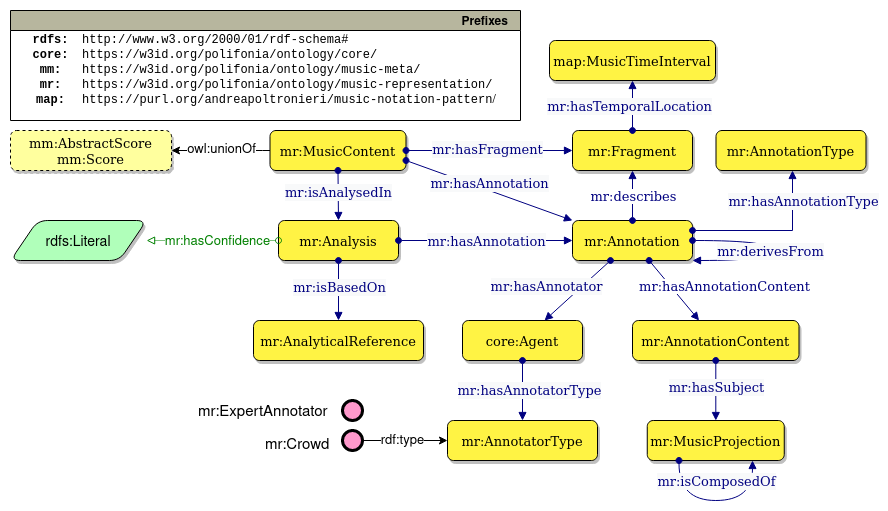

The diagram above was exported from draw.io. Its source (the exported page's mxGraphModel, read from the mxfile embedded in the PNG):
<mxGraphModel dx="1424" dy="741" grid="1" gridSize="10" guides="1" tooltips="1" connect="1" arrows="1" fold="1" page="1" pageScale="1" pageWidth="850" pageHeight="1100" math="0" shadow="0">
  <root>
    <mxCell id="0" />
    <mxCell id="1" parent="0" />
    <mxCell id="2" value="owl:unionOf" style="edgeStyle=orthogonalEdgeStyle;rounded=0;orthogonalLoop=1;jettySize=auto;html=1;fontSize=13;" edge="1" source="3" target="44" parent="1">
      <mxGeometry x="-0.0127" y="-1" relative="1" as="geometry">
        <mxPoint x="556" y="304" as="targetPoint" />
        <Array as="points">
          <mxPoint x="480" y="440" />
          <mxPoint x="480" y="440" />
        </Array>
        <mxPoint as="offset" />
      </mxGeometry>
    </mxCell>
    <mxCell id="3" value="mr:MusicContent" style="graphMlID=n4;shape=rect;rounded=1;arcsize=30;fillColor=#FFF344;strokeColor=#000000;strokeWidth=1.0;fontFamily=proxima nova;fontSource=https%3A%2F%2Ffonts.googleapis.com%2Fcss%3Ffamily%3Dproxima%2Bnova;fontSize=13;shadow=1;" vertex="1" parent="1">
      <mxGeometry x="487.5" y="420" width="136" height="40" as="geometry" />
    </mxCell>
    <mxCell id="4" value="mr:Annotation" style="graphMlID=n4;shape=rect;rounded=1;arcsize=30;fillColor=#FFF344;strokeColor=#000000;strokeWidth=1.0;fontFamily=proxima nova;fontSource=https%3A%2F%2Ffonts.googleapis.com%2Fcss%3Ffamily%3Dproxima%2Bnova;fontSize=13;shadow=1;" vertex="1" parent="1">
      <mxGeometry x="790" y="510" width="120" height="40" as="geometry" />
    </mxCell>
    <mxCell id="5" value="Prefixes" style="graphMlID=n0;shape=swimlane;startSize=20;fillColor=#b7b69e;strokeColor=#000000;strokeWidth=1.0;align=right;spacingRight=10;fontStyle=1;fontFamily=Helvetica;" vertex="1" parent="1">
      <mxGeometry x="228" y="300" width="510" height="110" as="geometry" />
    </mxCell>
    <mxCell id="6" value="&lt;font style=&quot;font-weight: bold;&quot; face=&quot;Courier New&quot;&gt;rdfs:&lt;br&gt;core:&lt;br&gt;mm:&lt;br&gt;&lt;/font&gt;&lt;div&gt;&lt;b&gt;&lt;font face=&quot;Courier New&quot;&gt;mr:&lt;br&gt;map:&lt;br&gt;&lt;/font&gt;&lt;/b&gt;&lt;/div&gt;" style="text;html=1;align=center;verticalAlign=middle;resizable=0;points=[];autosize=1;fontFamily=Helvetica;" vertex="1" parent="5">
      <mxGeometry x="9.996452437349733" y="14.99953721049043" width="60" height="90" as="geometry" />
    </mxCell>
    <mxCell id="7" value="&lt;font face=&quot;Courier New&quot;&gt;http://www.w3.org/2000/01/rdf-schema#&lt;br&gt;https://w3id.org/polifonia/ontology/core/&lt;br&gt;&lt;/font&gt;&lt;span style=&quot;font-family: &amp;quot;Courier New&amp;quot;; background-color: initial;&quot;&gt;https://w3id.org/polifonia/ontology/music-meta/&lt;br&gt;&lt;/span&gt;&lt;div&gt;&lt;font face=&quot;Courier New&quot;&gt;https://w3id.org/polifonia/ontology/music-representation/&lt;/font&gt;&lt;/div&gt;&lt;div&gt;&lt;font face=&quot;Courier New&quot;&gt;https://purl.org/andreapoltronieri/music-notation-pattern&lt;/font&gt;/&lt;/div&gt;" style="text;html=1;align=left;verticalAlign=middle;resizable=0;points=[];autosize=1;fontFamily=Helvetica;" vertex="1" parent="5">
      <mxGeometry x="69.99645243734975" y="14.99953721049043" width="440" height="90" as="geometry" />
    </mxCell>
    <mxCell id="8" value="" style="graphMlID=e0;rounded=0;endArrow=block;strokeColor=#000080;strokeWidth=1.0;startArrow=oval;startFill=1;endFill=1;fontFamily=proxima nova;fontSource=https%3A%2F%2Ffonts.googleapis.com%2Fcss%3Ffamily%3Dproxima%2Bnova;fontSize=13;" edge="1" source="3" target="10" parent="1">
      <mxGeometry relative="1" as="geometry">
        <mxPoint x="716" y="380" as="sourcePoint" />
        <mxPoint x="666" y="370" as="targetPoint" />
      </mxGeometry>
    </mxCell>
    <mxCell id="9" value="&lt;span style=&quot;font-size: 13px; background-color: rgb(248, 249, 250);&quot;&gt;mr:hasFragment&lt;br style=&quot;font-size: 13px;&quot;&gt;&lt;/span&gt;" style="text;html=1;align=center;verticalAlign=middle;resizable=0;points=[];labelBackgroundColor=#ffffff;fontFamily=proxima nova;fontSource=https%3A%2F%2Ffonts.googleapis.com%2Fcss%3Ffamily%3Dproxima%2Bnova;fontSize=13;rotation=0;fontColor=#000080;" connectable="0" vertex="1" parent="8">
      <mxGeometry relative="1" as="geometry">
        <mxPoint x="-2" y="-2" as="offset" />
      </mxGeometry>
    </mxCell>
    <mxCell id="10" value="mr:Fragment" style="graphMlID=n4;shape=rect;rounded=1;arcsize=30;fillColor=#FFF344;strokeColor=#000000;strokeWidth=1.0;fontFamily=proxima nova;fontSource=https%3A%2F%2Ffonts.googleapis.com%2Fcss%3Ffamily%3Dproxima%2Bnova;fontSize=13;shadow=1;" vertex="1" parent="1">
      <mxGeometry x="790" y="420" width="120" height="40" as="geometry" />
    </mxCell>
    <mxCell id="11" value="" style="graphMlID=e0;rounded=0;endArrow=block;strokeColor=#000080;strokeWidth=1.0;startArrow=oval;startFill=1;endFill=1;fontFamily=proxima nova;fontSource=https%3A%2F%2Ffonts.googleapis.com%2Fcss%3Ffamily%3Dproxima%2Bnova;fontSize=13;exitX=1;exitY=0.75;exitDx=0;exitDy=0;entryX=0;entryY=0;entryDx=0;entryDy=0;" edge="1" source="3" target="4" parent="1">
      <mxGeometry relative="1" as="geometry">
        <mxPoint x="676" y="835" as="sourcePoint" />
        <mxPoint x="606" y="500" as="targetPoint" />
      </mxGeometry>
    </mxCell>
    <mxCell id="12" value="&lt;span style=&quot;color: rgb(0, 0, 128); font-size: 13px; background-color: rgb(248, 249, 250);&quot;&gt;mr:hasAnnotation&lt;/span&gt;" style="text;html=1;align=center;verticalAlign=middle;resizable=0;points=[];labelBackgroundColor=#ffffff;fontFamily=proxima nova;fontSource=https%3A%2F%2Ffonts.googleapis.com%2Fcss%3Ffamily%3Dproxima%2Bnova;fontSize=13;" connectable="0" vertex="1" parent="11">
      <mxGeometry relative="1" as="geometry">
        <mxPoint y="-7" as="offset" />
      </mxGeometry>
    </mxCell>
    <mxCell id="13" value="mr:Analysis" style="graphMlID=n4;shape=rect;rounded=1;arcsize=30;fillColor=#FFF344;strokeColor=#000000;strokeWidth=1.0;fontFamily=proxima nova;fontSource=https%3A%2F%2Ffonts.googleapis.com%2Fcss%3Ffamily%3Dproxima%2Bnova;fontSize=13;shadow=1;" vertex="1" parent="1">
      <mxGeometry x="496" y="510" width="120" height="40" as="geometry" />
    </mxCell>
    <mxCell id="14" value="" style="graphMlID=e0;rounded=0;endArrow=block;strokeColor=#000080;strokeWidth=1.0;startArrow=oval;startFill=1;endFill=1;fontFamily=proxima nova;fontSource=https%3A%2F%2Ffonts.googleapis.com%2Fcss%3Ffamily%3Dproxima%2Bnova;fontSize=13;" edge="1" source="13" target="4" parent="1">
      <mxGeometry relative="1" as="geometry">
        <mxPoint x="616" y="325" as="sourcePoint" />
        <mxPoint x="876" y="620" as="targetPoint" />
      </mxGeometry>
    </mxCell>
    <mxCell id="15" value="&lt;span style=&quot;color: rgb(0, 0, 128); font-size: 13px; background-color: rgb(248, 249, 250);&quot;&gt;mr:hasAnnotation&lt;/span&gt;" style="text;html=1;align=center;verticalAlign=middle;resizable=0;points=[];labelBackgroundColor=#ffffff;fontFamily=proxima nova;fontSource=https%3A%2F%2Ffonts.googleapis.com%2Fcss%3Ffamily%3Dproxima%2Bnova;fontSize=13;" connectable="0" vertex="1" parent="14">
      <mxGeometry relative="1" as="geometry">
        <mxPoint as="offset" />
      </mxGeometry>
    </mxCell>
    <mxCell id="16" value="" style="graphMlID=e0;rounded=0;endArrow=block;strokeColor=#000080;strokeWidth=1.0;startArrow=oval;startFill=1;endFill=1;exitX=0.5;exitY=1;exitDx=0;exitDy=0;fontFamily=proxima nova;fontSource=https%3A%2F%2Ffonts.googleapis.com%2Fcss%3Ffamily%3Dproxima%2Bnova;fontSize=13;entryX=0.5;entryY=0;entryDx=0;entryDy=0;" edge="1" source="3" target="13" parent="1">
      <mxGeometry relative="1" as="geometry">
        <mxPoint x="616" y="840" as="sourcePoint" />
        <mxPoint x="616" y="660" as="targetPoint" />
      </mxGeometry>
    </mxCell>
    <mxCell id="17" value="&lt;span style=&quot;color: rgb(0, 0, 128); font-size: 13px; background-color: rgb(248, 249, 250);&quot;&gt;mr:isAnalysedIn&lt;br style=&quot;font-size: 13px;&quot;&gt;&lt;/span&gt;" style="text;html=1;align=center;verticalAlign=middle;resizable=0;points=[];labelBackgroundColor=#ffffff;fontFamily=proxima nova;fontSource=https%3A%2F%2Ffonts.googleapis.com%2Fcss%3Ffamily%3Dproxima%2Bnova;fontSize=13;" connectable="0" vertex="1" parent="16">
      <mxGeometry relative="1" as="geometry">
        <mxPoint y="-3" as="offset" />
      </mxGeometry>
    </mxCell>
    <mxCell id="18" value="core:Agent" style="graphMlID=n4;shape=rect;rounded=1;arcsize=30;fillColor=#FFF344;strokeColor=#000000;strokeWidth=1.0;fontFamily=proxima nova;fontSource=https%3A%2F%2Ffonts.googleapis.com%2Fcss%3Ffamily%3Dproxima%2Bnova;fontSize=13;shadow=1;" vertex="1" parent="1">
      <mxGeometry x="680" y="610" width="120" height="40" as="geometry" />
    </mxCell>
    <mxCell id="19" value="" style="graphMlID=e0;rounded=0;endArrow=block;strokeColor=#000080;strokeWidth=1.0;startArrow=oval;startFill=1;endFill=1;fontFamily=proxima nova;fontSource=https%3A%2F%2Ffonts.googleapis.com%2Fcss%3Ffamily%3Dproxima%2Bnova;fontSize=13;" edge="1" source="4" target="18" parent="1">
      <mxGeometry relative="1" as="geometry">
        <mxPoint x="810" y="560" as="sourcePoint" />
        <mxPoint x="876" y="660" as="targetPoint" />
      </mxGeometry>
    </mxCell>
    <mxCell id="20" value="&lt;span style=&quot;color: rgb(0, 0, 128); font-size: 13px; background-color: rgb(248, 249, 250);&quot;&gt;mr:hasAnnotator&lt;br style=&quot;font-size: 13px;&quot;&gt;&lt;/span&gt;" style="text;html=1;align=center;verticalAlign=middle;resizable=0;points=[];labelBackgroundColor=#ffffff;fontFamily=proxima nova;fontSource=https%3A%2F%2Ffonts.googleapis.com%2Fcss%3Ffamily%3Dproxima%2Bnova;fontSize=13;" connectable="0" vertex="1" parent="19">
      <mxGeometry relative="1" as="geometry">
        <mxPoint x="-31" y="-5" as="offset" />
      </mxGeometry>
    </mxCell>
    <mxCell id="21" value="mr:AnnotatorType" style="graphMlID=n4;shape=rect;rounded=1;arcsize=30;fillColor=#FFF344;strokeColor=#000000;strokeWidth=1.0;fontFamily=proxima nova;fontSource=https%3A%2F%2Ffonts.googleapis.com%2Fcss%3Ffamily%3Dproxima%2Bnova;fontSize=13;shadow=1;" vertex="1" parent="1">
      <mxGeometry x="665" y="710" width="150" height="40" as="geometry" />
    </mxCell>
    <mxCell id="22" value="" style="graphMlID=e0;rounded=0;endArrow=block;strokeColor=#000080;strokeWidth=1.0;startArrow=oval;startFill=1;endFill=1;fontFamily=proxima nova;fontSource=https%3A%2F%2Ffonts.googleapis.com%2Fcss%3Ffamily%3Dproxima%2Bnova;fontSize=13;edgeStyle=orthogonalEdgeStyle;" edge="1" source="18" target="21" parent="1">
      <mxGeometry relative="1" as="geometry">
        <mxPoint x="1276" y="630" as="sourcePoint" />
        <mxPoint x="1226" y="660" as="targetPoint" />
        <Array as="points">
          <mxPoint x="740" y="710" />
          <mxPoint x="740" y="710" />
        </Array>
      </mxGeometry>
    </mxCell>
    <mxCell id="23" value="&lt;span style=&quot;color: rgb(0, 0, 128); font-size: 13px; background-color: rgb(248, 249, 250);&quot;&gt;mr:hasAnnotatorType&lt;br style=&quot;font-size: 13px;&quot;&gt;&lt;/span&gt;" style="text;html=1;align=center;verticalAlign=middle;resizable=0;points=[];labelBackgroundColor=#ffffff;fontFamily=proxima nova;fontSource=https%3A%2F%2Ffonts.googleapis.com%2Fcss%3Ffamily%3Dproxima%2Bnova;fontSize=13;" connectable="0" vertex="1" parent="22">
      <mxGeometry relative="1" as="geometry">
        <mxPoint x="6" y="-1" as="offset" />
      </mxGeometry>
    </mxCell>
    <mxCell id="24" value="mr:AnnotationType" style="graphMlID=n4;shape=rect;rounded=1;arcsize=30;fillColor=#FFF344;strokeColor=#000000;strokeWidth=1.0;fontFamily=proxima nova;fontSource=https%3A%2F%2Ffonts.googleapis.com%2Fcss%3Ffamily%3Dproxima%2Bnova;fontSize=13;shadow=1;" vertex="1" parent="1">
      <mxGeometry x="933.5" y="420" width="150" height="40" as="geometry" />
    </mxCell>
    <mxCell id="25" value="" style="graphMlID=e0;rounded=0;endArrow=block;strokeColor=#000080;strokeWidth=1.0;startArrow=oval;startFill=1;endFill=1;fontFamily=proxima nova;fontSource=https%3A%2F%2Ffonts.googleapis.com%2Fcss%3Ffamily%3Dproxima%2Bnova;fontSize=13;edgeStyle=orthogonalEdgeStyle;" edge="1" source="4" target="24" parent="1">
      <mxGeometry relative="1" as="geometry">
        <mxPoint x="906" y="490" as="sourcePoint" />
        <mxPoint x="876" y="560" as="targetPoint" />
        <Array as="points">
          <mxPoint x="1010" y="520" />
        </Array>
      </mxGeometry>
    </mxCell>
    <mxCell id="26" value="&lt;span style=&quot;color: rgb(0, 0, 128); font-size: 13px; background-color: rgb(248, 249, 250);&quot;&gt;mr:hasAnnotationType&lt;br style=&quot;font-size: 13px;&quot;&gt;&lt;/span&gt;" style="text;html=1;align=center;verticalAlign=middle;resizable=0;points=[];labelBackgroundColor=#ffffff;fontFamily=proxima nova;fontSource=https%3A%2F%2Ffonts.googleapis.com%2Fcss%3Ffamily%3Dproxima%2Bnova;fontSize=13;" connectable="0" vertex="1" parent="25">
      <mxGeometry relative="1" as="geometry">
        <mxPoint x="30" y="-30" as="offset" />
      </mxGeometry>
    </mxCell>
    <mxCell id="27" value="map:MusicTimeInterval" style="graphMlID=n4;shape=rect;rounded=1;arcsize=30;fillColor=#FFF344;strokeColor=#000000;strokeWidth=1.0;fontFamily=proxima nova;fontSource=https%3A%2F%2Ffonts.googleapis.com%2Fcss%3Ffamily%3Dproxima%2Bnova;fontSize=13;shadow=1;" vertex="1" parent="1">
      <mxGeometry x="767" y="330" width="166" height="40" as="geometry" />
    </mxCell>
    <mxCell id="28" value="" style="graphMlID=e0;rounded=0;endArrow=block;strokeColor=#000080;strokeWidth=1.0;startArrow=oval;startFill=1;endFill=1;fontFamily=proxima nova;fontSource=https%3A%2F%2Ffonts.googleapis.com%2Fcss%3Ffamily%3Dproxima%2Bnova;fontSize=13;edgeStyle=orthogonalEdgeStyle;" edge="1" source="10" target="27" parent="1">
      <mxGeometry relative="1" as="geometry">
        <mxPoint x="926" y="740" as="sourcePoint" />
        <mxPoint x="896" y="770" as="targetPoint" />
        <Array as="points" />
      </mxGeometry>
    </mxCell>
    <mxCell id="29" value="&lt;span style=&quot;color: rgb(0, 0, 128); font-size: 13px; background-color: rgb(248, 249, 250);&quot;&gt;mr:hasTemporalLocation&lt;br style=&quot;font-size: 13px;&quot;&gt;&lt;/span&gt;" style="text;html=1;align=center;verticalAlign=middle;resizable=0;points=[];labelBackgroundColor=#ffffff;fontFamily=proxima nova;fontSource=https%3A%2F%2Ffonts.googleapis.com%2Fcss%3Ffamily%3Dproxima%2Bnova;fontSize=13;rotation=0;" connectable="0" vertex="1" parent="28">
      <mxGeometry relative="1" as="geometry">
        <mxPoint x="-4" as="offset" />
      </mxGeometry>
    </mxCell>
    <mxCell id="30" value="mr:AnnotationContent" style="graphMlID=n4;shape=rect;rounded=1;arcsize=30;fillColor=#FFF344;strokeColor=#000000;strokeWidth=1.0;fontFamily=proxima nova;fontSource=https%3A%2F%2Ffonts.googleapis.com%2Fcss%3Ffamily%3Dproxima%2Bnova;fontSize=13;shadow=1;" vertex="1" parent="1">
      <mxGeometry x="850" y="610" width="166.5" height="40" as="geometry" />
    </mxCell>
    <mxCell id="31" value="mr:MusicProjection" style="graphMlID=n4;shape=rect;rounded=1;arcsize=30;fillColor=#FFF344;strokeColor=#000000;strokeWidth=1.0;fontFamily=proxima nova;fontSource=https%3A%2F%2Ffonts.googleapis.com%2Fcss%3Ffamily%3Dproxima%2Bnova;fontSize=13;shadow=1;" vertex="1" parent="1">
      <mxGeometry x="864.75" y="710" width="137" height="40" as="geometry" />
    </mxCell>
    <mxCell id="32" value="" style="graphMlID=e0;rounded=0;endArrow=block;strokeColor=#000080;strokeWidth=1.0;startArrow=oval;startFill=1;endFill=1;fontFamily=proxima nova;fontSource=https%3A%2F%2Ffonts.googleapis.com%2Fcss%3Ffamily%3Dproxima%2Bnova;fontSize=13;edgeStyle=orthogonalEdgeStyle;" edge="1" source="30" target="31" parent="1">
      <mxGeometry relative="1" as="geometry">
        <mxPoint x="1256" y="880" as="sourcePoint" />
        <mxPoint x="1226" y="910" as="targetPoint" />
        <Array as="points" />
      </mxGeometry>
    </mxCell>
    <mxCell id="33" value="&lt;span style=&quot;color: rgb(0, 0, 128); font-size: 13px; background-color: rgb(248, 249, 250);&quot;&gt;mr:hasSubject&lt;br style=&quot;font-size: 13px;&quot;&gt;&lt;/span&gt;" style="text;html=1;align=center;verticalAlign=middle;resizable=0;points=[];labelBackgroundColor=#ffffff;fontFamily=proxima nova;fontSource=https%3A%2F%2Ffonts.googleapis.com%2Fcss%3Ffamily%3Dproxima%2Bnova;fontSize=13;" connectable="0" vertex="1" parent="32">
      <mxGeometry relative="1" as="geometry">
        <mxPoint y="-4" as="offset" />
      </mxGeometry>
    </mxCell>
    <mxCell id="34" value="" style="graphMlID=e0;rounded=0;endArrow=block;strokeColor=#000080;strokeWidth=1.0;startArrow=oval;startFill=1;endFill=1;fontFamily=proxima nova;fontSource=https%3A%2F%2Ffonts.googleapis.com%2Fcss%3Ffamily%3Dproxima%2Bnova;fontSize=13;" edge="1" source="4" target="10" parent="1">
      <mxGeometry relative="1" as="geometry">
        <mxPoint x="936" y="620" as="sourcePoint" />
        <mxPoint x="1146" y="540" as="targetPoint" />
      </mxGeometry>
    </mxCell>
    <mxCell id="35" value="mr:describes" style="text;html=1;align=center;verticalAlign=middle;resizable=0;points=[];labelBackgroundColor=#ffffff;fontFamily=proxima nova;fontSource=https%3A%2F%2Ffonts.googleapis.com%2Fcss%3Ffamily%3Dproxima%2Bnova;fontSize=13;fontColor=#000080;" connectable="0" vertex="1" parent="34">
      <mxGeometry relative="1" as="geometry">
        <mxPoint as="offset" />
      </mxGeometry>
    </mxCell>
    <mxCell id="36" value="" style="graphMlID=e0;rounded=0;endArrow=block;strokeColor=#000080;strokeWidth=1.0;startArrow=oval;startFill=1;endFill=1;fontFamily=proxima nova;fontSource=https%3A%2F%2Ffonts.googleapis.com%2Fcss%3Ffamily%3Dproxima%2Bnova;fontSize=13;" edge="1" source="4" target="30" parent="1">
      <mxGeometry relative="1" as="geometry">
        <mxPoint x="936" y="540" as="sourcePoint" />
        <mxPoint x="1146" y="640" as="targetPoint" />
      </mxGeometry>
    </mxCell>
    <mxCell id="37" value="mr:hasAnnotationContent" style="text;html=1;align=center;verticalAlign=middle;resizable=0;points=[];labelBackgroundColor=#ffffff;fontFamily=proxima nova;fontSource=https%3A%2F%2Ffonts.googleapis.com%2Fcss%3Ffamily%3Dproxima%2Bnova;fontSize=13;fontColor=#000080;" connectable="0" vertex="1" parent="36">
      <mxGeometry relative="1" as="geometry">
        <mxPoint x="50" y="-4" as="offset" />
      </mxGeometry>
    </mxCell>
    <mxCell id="38" value="mr:AnalyticalReference" style="graphMlID=n4;shape=rect;rounded=1;arcsize=30;fillColor=#FFF344;strokeColor=#000000;strokeWidth=1.0;fontFamily=proxima nova;fontSource=https%3A%2F%2Ffonts.googleapis.com%2Fcss%3Ffamily%3Dproxima%2Bnova;fontSize=13;shadow=1;" vertex="1" parent="1">
      <mxGeometry x="471" y="610" width="170" height="40" as="geometry" />
    </mxCell>
    <mxCell id="39" value="" style="graphMlID=e0;rounded=0;endArrow=block;strokeColor=#000080;strokeWidth=1.0;startArrow=oval;startFill=1;endFill=1;fontFamily=proxima nova;fontSource=https%3A%2F%2Ffonts.googleapis.com%2Fcss%3Ffamily%3Dproxima%2Bnova;fontSize=13;edgeStyle=orthogonalEdgeStyle;" edge="1" source="13" target="38" parent="1">
      <mxGeometry relative="1" as="geometry">
        <mxPoint x="350" y="570" as="sourcePoint" />
        <mxPoint x="350" y="480" as="targetPoint" />
        <Array as="points">
          <mxPoint x="556" y="570" />
          <mxPoint x="556" y="570" />
        </Array>
      </mxGeometry>
    </mxCell>
    <mxCell id="40" value="&lt;span style=&quot;color: rgb(0, 0, 128); font-size: 13px; background-color: rgb(248, 249, 250);&quot;&gt;mr:isBasedOn&lt;/span&gt;" style="text;html=1;align=center;verticalAlign=middle;resizable=0;points=[];labelBackgroundColor=#ffffff;fontFamily=proxima nova;fontSource=https%3A%2F%2Ffonts.googleapis.com%2Fcss%3Ffamily%3Dproxima%2Bnova;fontSize=13;" connectable="0" vertex="1" parent="39">
      <mxGeometry relative="1" as="geometry">
        <mxPoint y="-4" as="offset" />
      </mxGeometry>
    </mxCell>
    <mxCell id="41" value="rdfs:Literal" style="graphMlID=n6;shape=parallelogram;fillColor=#B0FFBA;strokeColor=#000000;strokeWidth=1.0;fontSize=14;rounded=1;shadow=1;" vertex="1" parent="1">
      <mxGeometry x="228.00000000000006" y="510" width="136.09" height="40" as="geometry" />
    </mxCell>
    <mxCell id="42" value="" style="graphMlID=e6;rounded=0;endArrow=block;strokeColor=#008000;dashed=1;dashPattern=1 1;strokeWidth=1.0;startArrow=oval;startFill=0;endFill=0;fontSize=13;edgeStyle=orthogonalEdgeStyle;" edge="1" source="13" target="41" parent="1">
      <mxGeometry relative="1" as="geometry">
        <Array as="points">
          <mxPoint x="540" y="530" />
          <mxPoint x="540" y="530" />
        </Array>
        <mxPoint x="423.5" y="786" as="sourcePoint" />
        <mxPoint x="533.5" y="730" as="targetPoint" />
      </mxGeometry>
    </mxCell>
    <mxCell id="43" value="mr:hasConfidence" style="text;html=1;align=center;verticalAlign=middle;resizable=0;points=[];labelBackgroundColor=#ffffff;fontSize=13;fontColor=#008000;" connectable="0" vertex="1" parent="42">
      <mxGeometry x="-0.087" y="3" relative="1" as="geometry">
        <mxPoint x="-2" y="-3" as="offset" />
      </mxGeometry>
    </mxCell>
    <mxCell id="44" value="mm:AbstractScore&#10;mm:Score" style="graphMlID=n4;shape=rect;rounded=1;arcsize=30;fillColor=#FFFF9E;strokeColor=#000000;strokeWidth=1.0;fontFamily=proxima nova;fontSource=https%3A%2F%2Ffonts.googleapis.com%2Fcss%3Ffamily%3Dproxima%2Bnova;fontSize=13;shadow=1;dashed=1;" vertex="1" parent="1">
      <mxGeometry x="228" y="420" width="161" height="40" as="geometry" />
    </mxCell>
    <mxCell id="45" value="mr:ExpertAnnotator" style="graphMlID=n9;shape=ellipse;fillColor=#ff99cc;strokeColor=#000000;strokeWidth=3.0;verticalAlign=middle;labelPosition=right;verticalLabelPosition=middle;align=left;spacingRight=1;spacing=17;rotation=0;fontSize=15;movableLabel=1;" vertex="1" parent="1">
      <mxGeometry x="560" y="690" width="20" height="20" as="geometry">
        <mxPoint x="-181" y="-1" as="offset" />
      </mxGeometry>
    </mxCell>
    <mxCell id="46" value="rdf:type" style="edgeStyle=orthogonalEdgeStyle;rounded=0;orthogonalLoop=1;jettySize=auto;html=1;fontSize=13;" edge="1" source="47" target="21" parent="1">
      <mxGeometry x="-0.0588" relative="1" as="geometry">
        <mxPoint x="700" y="820" as="sourcePoint" />
        <mxPoint x="750.01" y="770" as="targetPoint" />
        <Array as="points">
          <mxPoint x="580" y="730" />
          <mxPoint x="580" y="730" />
        </Array>
        <mxPoint as="offset" />
      </mxGeometry>
    </mxCell>
    <mxCell id="47" value="mr:Crowd" style="graphMlID=n9;shape=ellipse;fillColor=#ff99cc;strokeColor=#000000;strokeWidth=3.0;verticalAlign=middle;labelPosition=right;verticalLabelPosition=middle;align=left;spacingRight=1;spacing=17;rotation=0;direction=west;fontSize=15;connectable=1;movableLabel=1;" vertex="1" parent="1">
      <mxGeometry x="560" y="720" width="20" height="20" as="geometry">
        <mxPoint x="-114" y="2" as="offset" />
      </mxGeometry>
    </mxCell>
    <mxCell id="48" value="" style="graphMlID=e0;rounded=0;endArrow=block;strokeColor=#000080;strokeWidth=1.0;startArrow=oval;startFill=1;endFill=1;fontFamily=proxima nova;fontSource=https%3A%2F%2Ffonts.googleapis.com%2Fcss%3Ffamily%3Dproxima%2Bnova;fontSize=13;edgeStyle=orthogonalEdgeStyle;curved=1;" edge="1" source="31" target="31" parent="1">
      <mxGeometry relative="1" as="geometry">
        <mxPoint x="943" y="660" as="sourcePoint" />
        <mxPoint x="943" y="720" as="targetPoint" />
        <Array as="points">
          <mxPoint x="970" y="790" />
        </Array>
      </mxGeometry>
    </mxCell>
    <mxCell id="49" value="&lt;span style=&quot;color: rgb(0, 0, 128); font-size: 13px; background-color: rgb(248, 249, 250);&quot;&gt;mr:isComposedOf&lt;br style=&quot;font-size: 13px;&quot;&gt;&lt;/span&gt;" style="text;html=1;align=center;verticalAlign=middle;resizable=0;points=[];labelBackgroundColor=#ffffff;fontFamily=proxima nova;fontSource=https%3A%2F%2Ffonts.googleapis.com%2Fcss%3Ffamily%3Dproxima%2Bnova;fontSize=13;" connectable="0" vertex="1" parent="48">
      <mxGeometry relative="1" as="geometry">
        <mxPoint y="-20" as="offset" />
      </mxGeometry>
    </mxCell>
    <mxCell id="50" value="" style="graphMlID=e0;rounded=0;endArrow=block;strokeColor=#000080;strokeWidth=1.0;startArrow=oval;startFill=1;endFill=1;fontFamily=proxima nova;fontSource=https%3A%2F%2Ffonts.googleapis.com%2Fcss%3Ffamily%3Dproxima%2Bnova;fontSize=13;edgeStyle=orthogonalEdgeStyle;exitX=1;exitY=0.5;exitDx=0;exitDy=0;curved=1;" edge="1" source="4" parent="1">
      <mxGeometry relative="1" as="geometry">
        <mxPoint x="920" y="530" as="sourcePoint" />
        <mxPoint x="910" y="550" as="targetPoint" />
        <Array as="points">
          <mxPoint x="990" y="530" />
          <mxPoint x="990" y="550" />
        </Array>
      </mxGeometry>
    </mxCell>
    <mxCell id="51" value="&lt;span style=&quot;color: rgb(0, 0, 128); font-size: 13px; background-color: rgb(248, 249, 250);&quot;&gt;mr:derivesFrom&lt;/span&gt;" style="text;html=1;align=center;verticalAlign=middle;resizable=0;points=[];labelBackgroundColor=#ffffff;fontFamily=proxima nova;fontSource=https%3A%2F%2Ffonts.googleapis.com%2Fcss%3Ffamily%3Dproxima%2Bnova;fontSize=13;" connectable="0" vertex="1" parent="50">
      <mxGeometry relative="1" as="geometry">
        <mxPoint x="-3" as="offset" />
      </mxGeometry>
    </mxCell>
  </root>
</mxGraphModel>